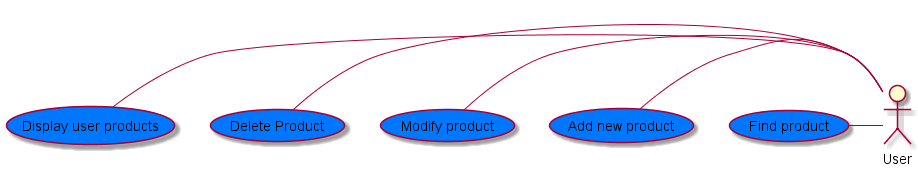

The diagram above was rendered by PlantUML. Its source (embedded in the PNG):
@startuml
' #ffbb00 - auth
' #00b32a - userFriends
' #0077ff - products
' #c700d9 - userProducts
' Actors declarations
actor User as U

' UseCases declarations

' ' Auth use cases declarations
' "Register to application" as (Registration) #ffbb00
' "Login to application" as (Login) #ffbb00
' "Logout from application" as (Logout) #ffbb00

' ' UserFriends use cases declarations
' "Find users" as (FindUsers) #00b32a
' "Send friend request" as (SendFriendRequest) #00b32a
' "Accept friend request" as (AcceptFriendRequest) #00b32a
' "Cancel friend request" as (CancelFriendRequest) #00b32a
' "Refuse friend request" as (RefuseFriendRequest) #00b32a
' "Delete friend" as (DeleteFriend) #00b32a
' "Display friends list" as (DisplayFriendsList) #00b32a

' Product use cases declarations
"Find product" as (FinProduct) #0077ff
"Add new product" as (AddNewProduct) #0077ff
"Modify product" as (ModifyProduct) #0077ff
"Delete Product" as (DeleteProduct) #0077ff
"Display user products" as (DisplayUserProducts) #0077ff

' ' UserProduct use cases declarations
' "Add product to diary " as (AddProductToDiary) #c700d9
' "Modify entry" as (ModifyEntry) #c700d9
' "Delete entry" as (DeleteEntry) #c700d9
' "Display products entries by date" as (DisplayProductEntriesByDate) #c700d9
' "Show entries chart by date" as (ShowEntriesChartByDate) #c700d9

' ' Auth use cases
' U -- Registration
' U -- Login
' U -- Logout

' ' UserFriends use cases
' U -- FindUsers

' U -- SendFriendRequest

' CancelFriendRequest .down.> SendFriendRequest : extend
' U -- CancelFriendRequest

' RefuseFriendRequest .down.> SendFriendRequest : extend
' U -- RefuseFriendRequest


' AcceptFriendRequest .down.> SendFriendRequest : extend
' U -- AcceptFriendRequest

' U -- DisplayFriendsList

' U -- DeleteFriend

' Product use casess
U -left- FinProduct
U -left- AddNewProduct
U -left- ModifyProduct
U -left- DeleteProduct
U -left- DisplayUserProducts

' ' UserProduct use cases
' U -right- AddProductToDiary
' U -right- ModifyEntry
' U -right- DeleteEntry
' U -right- DisplayProductEntriesByDate
' U -right- ShowEntriesChartByDate

@enduml